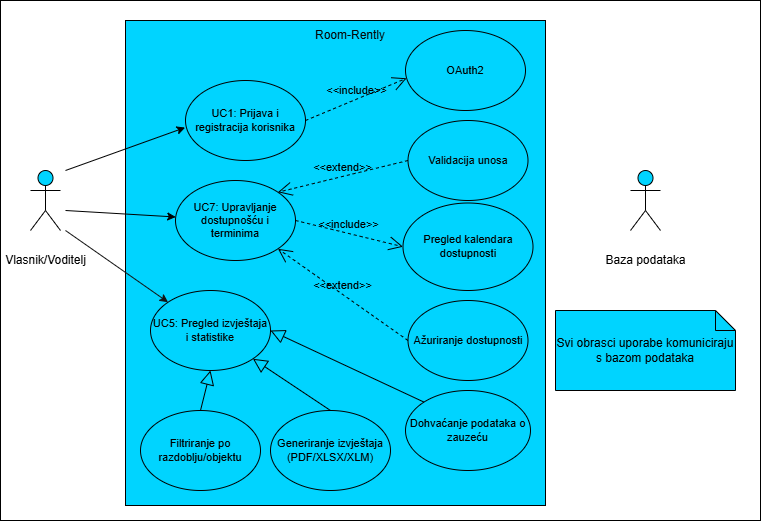

The diagram above was exported from draw.io. Its source (the exported page's mxGraphModel, read from the mxfile embedded in the PNG):
<mxGraphModel dx="1171" dy="775" grid="1" gridSize="10" guides="1" tooltips="1" connect="1" arrows="1" fold="1" page="1" pageScale="1" pageWidth="850" pageHeight="1100" background="light-dark(#FFFFFF,#FFFFFF)" math="0" shadow="0">
  <root>
    <mxCell id="0" />
    <mxCell id="1" parent="0" />
    <mxCell id="JkgeIW2eo4l8MhTR00V--51" parent="1" style="html=1;whiteSpace=wrap;fillColor=none;strokeColor=light-dark(#000000,#000000);strokeWidth=1;labelBackgroundColor=none;fontColor=default;" value="" vertex="1">
      <mxGeometry height="520" width="760" x="60" y="80" as="geometry" />
    </mxCell>
    <mxCell id="JkgeIW2eo4l8MhTR00V--16" parent="1" style="shape=note;size=20;whiteSpace=wrap;html=1;fillColor=light-dark(#7ACFF5,#00D4FF);movable=1;resizable=1;rotatable=1;deletable=1;editable=1;locked=0;connectable=1;strokeColor=light-dark(#000000,#000000);" value="&lt;font style=&quot;color: light-dark(rgb(0, 0, 0), rgb(0, 0, 0));&quot;&gt;Svi obrasci uporabe komuniciraju s bazom podataka&lt;/font&gt;" vertex="1">
      <mxGeometry height="80" width="180" x="615" y="390" as="geometry" />
    </mxCell>
    <mxCell id="JkgeIW2eo4l8MhTR00V--14" parent="1" style="shape=umlActor;verticalLabelPosition=bottom;verticalAlign=middle;html=1;outlineConnect=0;fillColor=light-dark(#7ACFF5,#00D4FF);strokeColor=light-dark(#000000,#000000);align=center;fontFamily=Helvetica;fontSize=12;fontColor=default;movable=1;resizable=1;rotatable=1;deletable=1;editable=1;locked=0;connectable=1;" value="&lt;font style=&quot;color: light-dark(rgb(0, 0, 0), rgb(0, 0, 0));&quot;&gt;Baza podataka&lt;/font&gt;" vertex="1">
      <mxGeometry height="60" width="30" x="690" y="250" as="geometry" />
    </mxCell>
    <mxCell id="JkgeIW2eo4l8MhTR00V--29" parent="1" style="html=1;whiteSpace=wrap;strokeColor=light-dark(#000000,#000000);align=center;verticalAlign=middle;fontFamily=Helvetica;fontSize=12;fontColor=default;fillColor=light-dark(#7ACFF5,#00D4FF);movable=1;resizable=1;rotatable=1;deletable=1;editable=1;locked=0;connectable=1;" value="" vertex="1">
      <mxGeometry height="485" width="420" x="185" y="100" as="geometry" />
    </mxCell>
    <mxCell id="JkgeIW2eo4l8MhTR00V--2" parent="1" style="shape=umlActor;verticalLabelPosition=bottom;verticalAlign=middle;html=1;outlineConnect=0;fillColor=light-dark(#7ACFF5,#00D4FF);strokeColor=light-dark(#000000,#000000);align=center;fontFamily=Helvetica;fontSize=12;fontColor=default;movable=1;resizable=1;rotatable=1;deletable=1;editable=1;locked=0;connectable=1;" value="&lt;font style=&quot;color: light-dark(rgb(0, 0, 0), rgb(0, 0, 0));&quot;&gt;Vlasnik/Voditelj&lt;/font&gt;" vertex="1">
      <mxGeometry height="60" width="30" x="90" y="250" as="geometry" />
    </mxCell>
    <mxCell id="JkgeIW2eo4l8MhTR00V--5" parent="1" style="ellipse;whiteSpace=wrap;html=1;strokeColor=light-dark(#000000,#000000);align=center;verticalAlign=middle;fontFamily=Helvetica;fontSize=11;fontColor=default;fillColor=none;movable=1;resizable=1;rotatable=1;deletable=1;editable=1;locked=0;connectable=1;" value="&lt;font style=&quot;color: light-dark(rgb(0, 0, 0), rgb(0, 0, 0));&quot;&gt;UC1: Prijava i registracija korisnika&lt;/font&gt;" vertex="1">
      <mxGeometry height="80" width="120" x="245" y="160" as="geometry" />
    </mxCell>
    <mxCell id="JkgeIW2eo4l8MhTR00V--6" parent="1" style="ellipse;whiteSpace=wrap;html=1;strokeColor=light-dark(#000000,#000000);align=center;verticalAlign=middle;fontFamily=Helvetica;fontSize=11;fontColor=default;fillColor=none;movable=1;resizable=1;rotatable=1;deletable=1;editable=1;locked=0;connectable=1;" value="&lt;font style=&quot;color: light-dark(rgb(0, 0, 0), rgb(3, 3, 3));&quot;&gt;UC5: Pregled izvještaja i statistike&lt;/font&gt;" vertex="1">
      <mxGeometry height="80" width="120" x="210" y="370" as="geometry" />
    </mxCell>
    <mxCell id="JkgeIW2eo4l8MhTR00V--4" parent="1" style="ellipse;whiteSpace=wrap;html=1;strokeColor=light-dark(#000000,#000000);align=center;verticalAlign=middle;fontFamily=Helvetica;fontSize=11;fontColor=light-dark(#000000,#000000);fillColor=none;movable=1;resizable=1;rotatable=1;deletable=1;editable=1;locked=0;connectable=1;" value="&lt;font&gt;UC7: Upravljanje dostupnošću i terminima&lt;/font&gt;" vertex="1">
      <mxGeometry height="80" width="120" x="235" y="260" as="geometry" />
    </mxCell>
    <mxCell id="JkgeIW2eo4l8MhTR00V--30" parent="1" style="ellipse;whiteSpace=wrap;html=1;strokeColor=light-dark(#000000,#000000);align=center;verticalAlign=middle;fontFamily=Helvetica;fontSize=11;fontColor=light-dark(#000000,#000000);fillColor=none;movable=1;resizable=1;rotatable=1;deletable=1;editable=1;locked=0;connectable=1;" value="&lt;font&gt;Generiranje izvještaja (PDF/XLSX/XLM)&lt;/font&gt;" vertex="1">
      <mxGeometry height="80" width="120" x="330" y="490" as="geometry" />
    </mxCell>
    <mxCell id="JkgeIW2eo4l8MhTR00V--31" parent="1" style="ellipse;whiteSpace=wrap;html=1;strokeColor=light-dark(#000000,#000000);align=center;verticalAlign=middle;fontFamily=Helvetica;fontSize=11;fontColor=default;fillColor=none;movable=1;resizable=1;rotatable=1;deletable=1;editable=1;locked=0;connectable=1;" value="&lt;font style=&quot;color: light-dark(rgb(0, 0, 0), rgb(0, 0, 0));&quot;&gt;Dohvaćanje podataka o zauzeću&lt;/font&gt;" vertex="1">
      <mxGeometry height="80" width="125" x="465" y="470" as="geometry" />
    </mxCell>
    <mxCell id="JkgeIW2eo4l8MhTR00V--32" parent="1" style="ellipse;whiteSpace=wrap;html=1;strokeColor=light-dark(#000000,#000000);align=center;verticalAlign=middle;fontFamily=Helvetica;fontSize=11;fontColor=default;fillColor=none;movable=1;resizable=1;rotatable=1;deletable=1;editable=1;locked=0;connectable=1;" value="&lt;font style=&quot;color: light-dark(rgb(0, 0, 0), rgb(0, 0, 0));&quot;&gt;Filtriranje po razdoblju/objektu&lt;/font&gt;" vertex="1">
      <mxGeometry height="80" width="120" x="200" y="490" as="geometry" />
    </mxCell>
    <mxCell id="JkgeIW2eo4l8MhTR00V--33" parent="1" style="ellipse;whiteSpace=wrap;html=1;strokeColor=light-dark(#000000,#000000);align=center;verticalAlign=middle;fontFamily=Helvetica;fontSize=11;fontColor=default;fillColor=none;movable=1;resizable=1;rotatable=1;deletable=1;editable=1;locked=0;connectable=1;" value="&lt;font style=&quot;color: light-dark(rgb(0, 0, 0), rgb(5, 5, 5));&quot;&gt;Validacija unosa&lt;/font&gt;" vertex="1">
      <mxGeometry height="80" width="120" x="467.5" y="200" as="geometry" />
    </mxCell>
    <mxCell id="JkgeIW2eo4l8MhTR00V--34" parent="1" style="ellipse;whiteSpace=wrap;html=1;strokeColor=light-dark(#000000,#000000);align=center;verticalAlign=middle;fontFamily=Helvetica;fontSize=11;fontColor=default;fillColor=none;movable=1;resizable=1;rotatable=1;deletable=1;editable=1;locked=0;connectable=1;" value="&lt;font style=&quot;color: light-dark(rgb(0, 0, 0), rgb(0, 0, 0));&quot;&gt;OAuth2&lt;/font&gt;" vertex="1">
      <mxGeometry height="80" width="120" x="465" y="110" as="geometry" />
    </mxCell>
    <mxCell id="JkgeIW2eo4l8MhTR00V--41" edge="1" parent="1" source="JkgeIW2eo4l8MhTR00V--33" style="endArrow=open;dashed=1;endFill=0;endSize=12;html=1;rounded=0;entryX=1;entryY=0;entryDx=0;entryDy=0;fontSize=11;strokeColor=light-dark(#000000,#000000);movable=1;resizable=1;rotatable=1;deletable=1;editable=1;locked=0;connectable=1;exitX=0;exitY=0.5;exitDx=0;exitDy=0;labelBackgroundColor=none;fontColor=light-dark(#000000,#000000);align=center;verticalAlign=bottom;" target="JkgeIW2eo4l8MhTR00V--4" value="&amp;lt;&amp;lt;extend&amp;gt;&amp;gt;">
      <mxGeometry relative="1" width="160" as="geometry">
        <mxPoint x="295" y="310" as="sourcePoint" />
        <mxPoint x="455" y="310" as="targetPoint" />
      </mxGeometry>
    </mxCell>
    <mxCell id="JkgeIW2eo4l8MhTR00V--9" edge="1" parent="1" style="endArrow=classic;html=1;rounded=0;strokeColor=light-dark(#000000,#000000);movable=1;resizable=1;rotatable=1;deletable=1;editable=1;locked=0;connectable=1;" target="JkgeIW2eo4l8MhTR00V--4" value="">
      <mxGeometry height="50" relative="1" width="50" as="geometry">
        <mxPoint x="125" y="290" as="sourcePoint" />
        <mxPoint x="405" y="290" as="targetPoint" />
      </mxGeometry>
    </mxCell>
    <mxCell id="JkgeIW2eo4l8MhTR00V--8" edge="1" parent="1" style="endArrow=classic;html=1;rounded=0;entryX=-0.003;entryY=0.588;entryDx=0;entryDy=0;entryPerimeter=0;strokeColor=light-dark(#000000,#000000);movable=1;resizable=1;rotatable=1;deletable=1;editable=1;locked=0;connectable=1;" target="JkgeIW2eo4l8MhTR00V--5" value="">
      <mxGeometry height="50" relative="1" width="50" as="geometry">
        <mxPoint x="125" y="250" as="sourcePoint" />
        <mxPoint x="405" y="290" as="targetPoint" />
      </mxGeometry>
    </mxCell>
    <mxCell id="JkgeIW2eo4l8MhTR00V--10" edge="1" parent="1" style="endArrow=classic;html=1;rounded=0;entryX=0;entryY=0;entryDx=0;entryDy=0;strokeColor=light-dark(#000000,#131313);movable=1;resizable=1;rotatable=1;deletable=1;editable=1;locked=0;connectable=1;" target="JkgeIW2eo4l8MhTR00V--6" value="">
      <mxGeometry height="50" relative="1" width="50" as="geometry">
        <mxPoint x="125" y="310" as="sourcePoint" />
        <mxPoint x="405" y="290" as="targetPoint" />
      </mxGeometry>
    </mxCell>
    <mxCell id="JkgeIW2eo4l8MhTR00V--46" parent="1" style="text;html=1;whiteSpace=wrap;strokeColor=none;fillColor=none;align=center;verticalAlign=middle;rounded=0;movable=1;resizable=1;rotatable=1;deletable=1;editable=1;locked=0;connectable=1;" value="&lt;font style=&quot;color: light-dark(rgb(0, 0, 0), rgb(7, 7, 7));&quot;&gt;Room-Rently&lt;/font&gt;" vertex="1">
      <mxGeometry height="30" width="110" x="355" y="100" as="geometry" />
    </mxCell>
    <mxCell id="9GYGhl9EjBSiAk1GwEdT-2" parent="1" style="ellipse;whiteSpace=wrap;html=1;strokeColor=light-dark(#000000,#000000);align=center;verticalAlign=middle;fontFamily=Helvetica;fontSize=11;fontColor=light-dark(#000000,#000000);resizable=1;fillColor=none;" value="Pregled kalendara dostupnosti" vertex="1">
      <mxGeometry height="87.5" width="130" x="462.5" y="282.5" as="geometry" />
    </mxCell>
    <mxCell id="9GYGhl9EjBSiAk1GwEdT-8" parent="1" style="ellipse;whiteSpace=wrap;html=1;strokeColor=light-dark(#000000,#000000);align=center;verticalAlign=middle;fontFamily=Helvetica;fontSize=11;fontColor=light-dark(#000000,#000000);resizable=1;fillColor=none;" value="Ažuriranje dostupnosti" vertex="1">
      <mxGeometry height="80" width="120" x="467.5" y="380" as="geometry" />
    </mxCell>
    <mxCell id="9GYGhl9EjBSiAk1GwEdT-9" edge="1" parent="1" source="JkgeIW2eo4l8MhTR00V--5" style="endArrow=open;dashed=1;endFill=0;endSize=12;html=1;rounded=0;entryX=0.009;entryY=0.597;entryDx=0;entryDy=0;fontSize=11;strokeColor=light-dark(#000000,#000000);movable=1;resizable=1;rotatable=1;deletable=1;editable=1;locked=0;connectable=1;exitX=1;exitY=0.5;exitDx=0;exitDy=0;labelBackgroundColor=none;fontColor=light-dark(#000000,#000000);align=center;verticalAlign=bottom;entryPerimeter=0;" target="JkgeIW2eo4l8MhTR00V--34" value="&amp;lt;&amp;lt;include&amp;gt;&amp;gt;">
      <mxGeometry relative="1" width="160" as="geometry">
        <mxPoint x="400" y="260" as="sourcePoint" />
        <mxPoint x="510" y="230" as="targetPoint" />
      </mxGeometry>
    </mxCell>
    <mxCell id="10RwpIYlFQtR0uU8fyhm-1" edge="1" parent="1" source="JkgeIW2eo4l8MhTR00V--32" style="endArrow=block;endFill=0;endSize=12;html=1;rounded=0;entryX=0.5;entryY=1;entryDx=0;entryDy=0;fontSize=11;strokeColor=light-dark(#000000,#000000);movable=1;resizable=1;rotatable=1;deletable=1;editable=1;locked=0;connectable=1;labelBackgroundColor=none;fontColor=light-dark(#000000,#000000);align=center;verticalAlign=bottom;exitX=0.5;exitY=0;exitDx=0;exitDy=0;" target="JkgeIW2eo4l8MhTR00V--6" value="">
      <mxGeometry relative="1" width="160" as="geometry">
        <mxPoint x="390" y="430" as="sourcePoint" />
        <mxPoint x="521" y="522" as="targetPoint" />
      </mxGeometry>
    </mxCell>
    <mxCell id="10RwpIYlFQtR0uU8fyhm-2" edge="1" parent="1" source="JkgeIW2eo4l8MhTR00V--30" style="endArrow=block;endFill=0;endSize=12;html=1;rounded=0;entryX=1;entryY=1;entryDx=0;entryDy=0;fontSize=11;strokeColor=light-dark(#000000,#000000);movable=1;resizable=1;rotatable=1;deletable=1;editable=1;locked=0;connectable=1;labelBackgroundColor=none;fontColor=light-dark(#000000,#000000);align=center;verticalAlign=bottom;exitX=0.5;exitY=0;exitDx=0;exitDy=0;" target="JkgeIW2eo4l8MhTR00V--6" value="">
      <mxGeometry relative="1" width="160" as="geometry">
        <mxPoint x="340" y="490" as="sourcePoint" />
        <mxPoint x="350" y="450" as="targetPoint" />
      </mxGeometry>
    </mxCell>
    <mxCell id="10RwpIYlFQtR0uU8fyhm-3" edge="1" parent="1" source="JkgeIW2eo4l8MhTR00V--31" style="endArrow=block;endFill=0;endSize=12;html=1;rounded=0;entryX=1;entryY=0.5;entryDx=0;entryDy=0;fontSize=11;strokeColor=light-dark(#000000,#000000);movable=1;resizable=1;rotatable=1;deletable=1;editable=1;locked=0;connectable=1;labelBackgroundColor=none;fontColor=light-dark(#000000,#000000);align=center;verticalAlign=bottom;exitX=0;exitY=0;exitDx=0;exitDy=0;" target="JkgeIW2eo4l8MhTR00V--6" value="">
      <mxGeometry relative="1" width="160" as="geometry">
        <mxPoint x="400" y="490" as="sourcePoint" />
        <mxPoint x="410" y="450" as="targetPoint" />
      </mxGeometry>
    </mxCell>
    <mxCell id="1p1pP-ycjL5oi0pYJ4Hf-1" edge="1" parent="1" source="JkgeIW2eo4l8MhTR00V--4" style="endArrow=open;dashed=1;endFill=0;endSize=12;html=1;rounded=0;entryX=0;entryY=0.5;entryDx=0;entryDy=0;fontSize=11;strokeColor=light-dark(#000000,#000000);movable=1;resizable=1;rotatable=1;deletable=1;editable=1;locked=0;connectable=1;exitX=1;exitY=0.5;exitDx=0;exitDy=0;labelBackgroundColor=none;fontColor=light-dark(#000000,#000000);align=center;verticalAlign=bottom;" target="9GYGhl9EjBSiAk1GwEdT-2" value="&amp;lt;&amp;lt;include&amp;gt;&amp;gt;">
      <mxGeometry relative="1" width="160" as="geometry">
        <mxPoint x="420" y="332" as="sourcePoint" />
        <mxPoint x="521" y="290" as="targetPoint" />
      </mxGeometry>
    </mxCell>
    <mxCell id="1p1pP-ycjL5oi0pYJ4Hf-2" edge="1" parent="1" source="9GYGhl9EjBSiAk1GwEdT-8" style="endArrow=open;dashed=1;endFill=0;endSize=12;html=1;rounded=0;entryX=1;entryY=1;entryDx=0;entryDy=0;fontSize=11;strokeColor=light-dark(#000000,#000000);movable=1;resizable=1;rotatable=1;deletable=1;editable=1;locked=0;connectable=1;exitX=0;exitY=0.5;exitDx=0;exitDy=0;labelBackgroundColor=none;fontColor=light-dark(#000000,#000000);align=center;verticalAlign=bottom;" target="JkgeIW2eo4l8MhTR00V--4" value="&amp;lt;&amp;lt;extend&amp;gt;&amp;gt;">
      <mxGeometry relative="1" width="160" as="geometry">
        <mxPoint x="531" y="380" as="sourcePoint" />
        <mxPoint x="400" y="412" as="targetPoint" />
      </mxGeometry>
    </mxCell>
  </root>
</mxGraphModel>